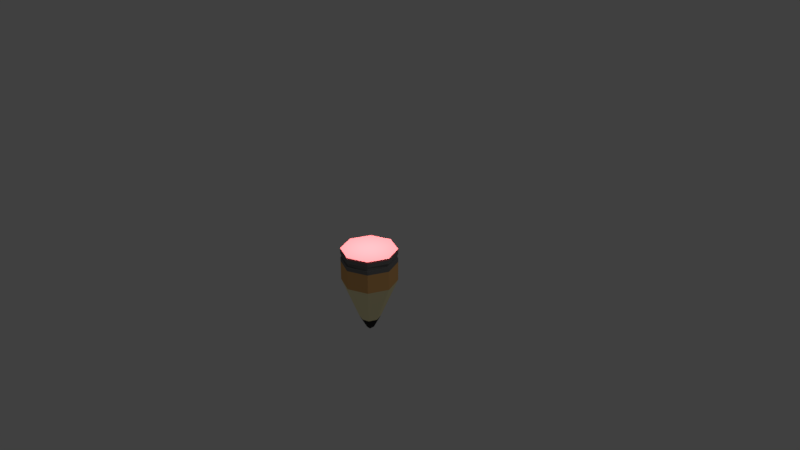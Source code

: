 # Source: pencil2.blend  (saved by Blender 2.79.0; exported with 4.5.12 LTS)
import bpy
from mathutils import Matrix  # noqa: F401  (used for matrix-valued properties, if any)

bpy.ops.wm.read_factory_settings(use_empty=True)
scene = bpy.context.scene
scene.name = 'Scene'

# ---- collections
col_collection_1 = bpy.data.collections.new('Collection 1'); scene.collection.children.link(col_collection_1)

# ---- materials (node trees are filled in below, after node groups)
mat_material = bpy.data.materials.new('Material')
mat_material.alpha_threshold = 0.0
mat_material.use_transparent_shadow = False
mat_material.diffuse_color = (0.8, 0.4331, 0.1577, 1.0)
mat_material.roughness = 0.5
mat_material.line_color = (0.0, 0.0, 0.0, 1.0)
mat_material_001 = bpy.data.materials.new('Material.001')
mat_material_001.alpha_threshold = 0.0
mat_material_001.use_transparent_shadow = False
mat_material_001.diffuse_color = (1.0, 0.904, 0.529, 1.0)
mat_material_001.roughness = 0.5
mat_material_002 = bpy.data.materials.new('Material.002')
mat_material_002.alpha_threshold = 0.0
mat_material_002.use_transparent_shadow = False
mat_material_002.diffuse_color = (0.03741, 0.03741, 0.03741, 1.0)
mat_material_002.roughness = 0.5
mat_material_003 = bpy.data.materials.new('Material.003')
mat_material_003.alpha_threshold = 0.0
mat_material_003.use_transparent_shadow = False
mat_material_003.diffuse_color = (0.196, 0.196, 0.196, 1.0)
mat_material_003.roughness = 0.5
mat_material_003.specular_intensity = 0.0
mat_material_004 = bpy.data.materials.new('Material.004')
mat_material_004.alpha_threshold = 0.0
mat_material_004.use_transparent_shadow = False
mat_material_004.diffuse_color = (0.8, 0.1781, 0.1878, 1.0)
mat_material_004.roughness = 0.5
mat_material_004.specular_intensity = 1.0

# ---- material node trees

# ---- world
world_world = bpy.data.worlds.new('World'); scene.world = world_world
world_world.color = (0.05088, 0.05088, 0.05088)
world_world.use_sun_shadow = False
world_world.sun_shadow_jitter_overblur = 0.0
world_world.cycles.sampling_method = 'MANUAL'

# ---- cameras
cam_camera = bpy.data.cameras.new('Camera')
cam_camera.clip_end = 100.0
cam_camera.lens = 35.0
cam_camera.sensor_width = 32.0
cam_camera.sensor_height = 18.0
cam_camera.ortho_scale = 7.314
cam_camera.dof.focus_distance = 0.0
cam_camera.dof.aperture_fstop = 128.0

# ---- lights
light_point = bpy.data.lights.new('Point', 'POINT')
light_point.transmission_factor = 0.0
light_point.energy = 100.0
light_point.shadow_buffer_clip_start = 0.5
light_point.shadow_soft_size = 0.1
light_point.shadow_maximum_resolution = 0.006
light_point.use_absolute_resolution = True
light_lamp = bpy.data.lights.new('Lamp', 'POINT')
light_lamp.transmission_factor = 0.0
light_lamp.cutoff_distance = 30.0
light_lamp.energy = 100.0
light_lamp.shadow_buffer_clip_start = 1.001
light_lamp.shadow_soft_size = 0.1
light_lamp.shadow_maximum_resolution = 0.006
light_lamp.use_absolute_resolution = True

# ---- meshes
me_cube = bpy.data.meshes.new('Cube')
me_cube.from_pydata([(0.703, -0.7017, 1.954), (0.703, -0.7017, 2.66), (0.08189, -0.09414, 0.0), (0.2374, -0.2886, 0.4553), (0.703, -0.7017, 3.103), (0.703, -0.7017, 3.164), (0.703, -0.7017, 2.958), (0.703, -0.7017, 2.809), (0.6843, -0.6831, 2.819), (0.6843, -0.6831, 2.948), (-0.703, -0.7017, 1.954), (-0.703, -0.7017, 2.66), (-1.102e-09, -1.0, 1.954), (-1.102e-09, -1.0, 2.66), (-0.08189, -0.09414, 0.0), (-1.102e-09, -0.09557, 0.0), (-1.102e-09, -0.3567, 0.4553), (-0.2374, -0.2886, 0.4553), (-0.703, -0.7017, 3.103), (-1.102e-09, -1.0, 3.103), (-0.703, -0.7017, 3.164), (-1.102e-09, -1.0, 3.164), (-0.703, -0.7017, 2.958), (-1.102e-09, -1.0, 2.958), (-1.102e-09, -1.0, 2.809), (-0.703, -0.7017, 2.809), (-0.6843, -0.6831, 2.819), (-0.6843, -0.6831, 2.948), (-1.102e-09, -0.9402, 2.948), (-1.102e-09, -0.9402, 2.819), (0.703, 0.7017, 1.954), (0.703, 0.7017, 2.66), (1.0, -2.204e-09, 1.954), (1.0, -2.204e-09, 2.66), (1.0, -2.204e-09, 3.164), (0.08567, -2.204e-09, 0.0), (0.08189, 0.09414, 0.0), (0.2374, 0.2886, 0.4553), (0.357, -2.204e-09, 0.4553), (1.0, -2.204e-09, 3.103), (0.703, 0.7017, 3.103), (0.703, 0.7017, 3.164), (0.703, 0.7017, 2.958), (1.0, -2.204e-09, 2.958), (0.703, 0.7017, 2.809), (1.0, -2.204e-09, 2.809), (0.6843, 0.6831, 2.819), (0.6843, 0.6831, 2.948), (0.9403, -2.204e-09, 2.819), (0.9403, -2.204e-09, 2.948), (-0.703, 0.7017, 1.954), (-0.703, 0.7017, 2.66), (-1.102e-09, 1.0, 1.954), (-1.102e-09, 1.0, 2.66), (-1.0, -2.204e-09, 1.954), (-1.0, -2.204e-09, 2.66), (-1.0, -2.204e-09, 3.164), (-1.102e-09, -2.204e-09, 1.954), (-0.08567, -2.204e-09, 0.0), (-0.08189, 0.09414, 0.0), (-1.102e-09, 0.09557, 0.0), (-1.102e-09, -2.204e-09, 0.0), (-1.102e-09, 0.3567, 0.4553), (-0.2374, 0.2886, 0.4553), (-0.357, -2.204e-09, 0.4553), (-1.102e-09, -2.204e-09, 0.4553), (-1.0, -2.204e-09, 3.103), (-0.703, 0.7017, 3.103), (-1.102e-09, 1.0, 3.103), (-0.703, 0.7017, 3.164), (-1.102e-09, 1.0, 3.164), (-1.102e-09, -2.204e-09, 3.164), (-0.703, 0.7017, 2.958), (-1.102e-09, 1.0, 2.958), (-1.0, -2.204e-09, 2.958), (-1.102e-09, 1.0, 2.809), (-0.703, 0.7017, 2.809), (-1.0, -2.204e-09, 2.809), (-0.6843, 0.6831, 2.819), (-0.6843, 0.6831, 2.948), (-0.9403, -2.204e-09, 2.819), (-0.9403, -2.204e-09, 2.948), (-1.102e-09, 0.9402, 2.948), (-1.102e-09, 0.9402, 2.819)], [], [(32, 33, 1, 0), (0, 1, 13, 12), (23, 6, 4, 19), (3, 16, 15, 2), (35, 2, 15, 61), (38, 3, 2, 35), (32, 0, 3, 38), (0, 12, 16, 3), (19, 4, 5, 21), (6, 43, 39, 4), (34, 71, 21, 5), (4, 39, 34, 5), (24, 7, 8, 29), (43, 6, 9, 49), (13, 1, 7, 24), (1, 33, 45, 7), (8, 48, 49, 9), (29, 8, 9, 28), (6, 23, 28, 9), (7, 45, 48, 8), (54, 10, 11, 55), (10, 12, 13, 11), (23, 19, 18, 22), (17, 14, 15, 16), (58, 61, 15, 14), (64, 58, 14, 17), (16, 15, 61, 65), (12, 16, 65, 57), (54, 64, 17, 10), (10, 17, 16, 12), (19, 21, 20, 18), (22, 18, 66, 74), (56, 20, 21, 71), (18, 20, 56, 66), (24, 29, 26, 25), (74, 81, 27, 22), (13, 24, 25, 11), (11, 25, 77, 55), (26, 27, 81, 80), (29, 28, 27, 26), (22, 27, 28, 23), (25, 26, 80, 77), (32, 30, 31, 33), (30, 52, 53, 31), (73, 68, 40, 42), (37, 36, 60, 62), (35, 61, 60, 36), (65, 61, 35, 38), (38, 35, 36, 37), (32, 38, 37, 30), (57, 65, 38, 32), (30, 37, 62, 52), (68, 70, 41, 40), (42, 40, 39, 43), (34, 41, 70, 71), (40, 41, 34, 39), (75, 83, 46, 44), (43, 49, 47, 42), (53, 75, 44, 31), (31, 44, 45, 33), (46, 47, 49, 48), (83, 82, 47, 46), (42, 47, 82, 73), (44, 46, 48, 45), (54, 55, 51, 50), (50, 51, 53, 52), (73, 72, 67, 68), (63, 62, 60, 59), (58, 59, 60, 61), (65, 64, 58, 61), (64, 63, 59, 58), (62, 65, 61, 60), (52, 57, 65, 62), (54, 50, 63, 64), (57, 54, 64, 65), (50, 52, 62, 63), (68, 67, 69, 70), (72, 74, 66, 67), (56, 71, 70, 69), (67, 66, 56, 69), (75, 76, 78, 83), (74, 72, 79, 81), (53, 51, 76, 75), (51, 55, 77, 76), (78, 80, 81, 79), (83, 78, 79, 82), (72, 73, 82, 79), (76, 77, 80, 78)])
me_cube.polygons.foreach_set('material_index', [0, 0, 3, 2, 2, 2, 1, 1, 4, 3, 4, 4, 3, 3, 3, 3, 3, 3, 3, 3, 0, 0, 3, 2, 2, 2, 2, 0, 1, 1, 4, 3, 4, 4, 3, 3, 3, 3, 3, 3, 3, 3, 0, 0, 3, 2, 2, 2, 2, 1, 0, 1, 4, 3, 4, 4, 3, 3, 3, 3, 3, 3, 3, 3, 0, 0, 3, 2, 2, 2, 2, 2, 0, 1, 0, 1, 4, 3, 4, 4, 3, 3, 3, 3, 3, 3, 3, 3])
_uv = me_cube.uv_layers.new(name='UVMap')
_uv.uv.foreach_set('vector', [0.3078, 0.2997, 0.3078, 0.4041, 0.2145, 0.3989, 0.2145, 0.2945, 0.0, 0.1306, 8.184e-08, 0.0264, 0.1072, 0.02202, 0.1072, 0.1263, 0.3913, 0.5306, 0.3868, 0.4262, 0.4088, 0.4262, 0.4133, 0.5306, 0.07104, 0.3581, 0.1072, 0.3571, 0.1072, 0.4282, 0.09476, 0.4282, 0.3759, 0.637, 0.375, 0.651, 0.3625, 0.651, 0.3628, 0.6368, 0.331, 0.07072, 0.2925, 0.06859, 0.327, 0.0, 0.3408, 0.0002993, 0.3078, 0.2997, 0.2145, 0.2945, 0.2925, 0.06859, 0.331, 0.07072, 0.0, 0.1306, 0.1072, 0.1263, 0.1072, 0.3571, 0.07104, 0.3581, 0.4133, 0.5306, 0.4088, 0.4262, 0.418, 0.4262, 0.4225, 0.5306, 0.8562, 0.2969, 0.8526, 0.3877, 0.8304, 0.3881, 0.8341, 0.2973, 0.5419, 0.7266, 0.4823, 0.8633, 0.3418, 0.8053, 0.4256, 0.7265, 0.8341, 0.2973, 0.8304, 0.3881, 0.8213, 0.3883, 0.8249, 0.2974, 0.7191, 0.07876, 0.8029, 0.0, 0.8044, 0.003629, 0.7275, 0.08222, 0.2, 0.7174, 0.2809, 0.7987, 0.2771, 0.8001, 0.1965, 0.7256, 0.1072, 0.02202, 8.184e-08, 0.0264, 8.184e-08, 0.004381, 0.1072, 0.0, 0.2145, 0.3989, 0.3078, 0.4041, 0.3078, 0.4262, 0.2145, 0.421, 0.8788, 0.2969, 0.8757, 0.3865, 0.8562, 0.3868, 0.8593, 0.2972, 0.8252, 0.6014, 0.8213, 0.4998, 0.8408, 0.4998, 0.8447, 0.6014, 0.2809, 0.7987, 0.2809, 0.912, 0.2725, 0.9086, 0.2771, 0.8001, 0.8029, 0.0, 0.9192, 0.0001067, 0.9156, 0.008262, 0.8044, 0.003629, 0.7051, 0.6008, 0.8213, 0.6006, 0.8213, 0.7045, 0.7051, 0.7048, 0.2145, 0.1306, 0.1072, 0.1263, 0.1072, 0.02202, 0.2145, 0.0264, 0.3913, 0.5306, 0.4133, 0.5306, 0.4088, 0.6349, 0.3868, 0.6349, 0.1435, 0.3581, 0.1197, 0.4282, 0.1072, 0.4282, 0.1072, 0.3571, 0.3497, 0.6366, 0.3628, 0.6368, 0.3625, 0.651, 0.35, 0.6506, 0.7417, 0.3692, 0.7572, 0.2976, 0.7707, 0.2981, 0.7894, 0.3691, 0.09106, 0.4955, 0.1285, 0.4282, 0.1426, 0.4282, 0.1439, 0.4955, 0.0, 0.7173, 0.09106, 0.4955, 0.1439, 0.4955, 0.1482, 0.7173, 0.7051, 0.6008, 0.7417, 0.3692, 0.7894, 0.3691, 0.8213, 0.6006, 0.2145, 0.1306, 0.1435, 0.3581, 0.1072, 0.3571, 0.1072, 0.1263, 0.4133, 0.5306, 0.4225, 0.5306, 0.418, 0.6349, 0.4088, 0.6349, 0.3497, 0.6197, 0.3277, 0.6207, 0.3218, 0.5078, 0.3438, 0.5067, 0.4227, 0.9999, 0.3418, 0.9186, 0.3418, 0.8053, 0.4823, 0.8633, 0.3277, 0.6207, 0.3186, 0.6212, 0.3127, 0.5082, 0.3218, 0.5078, 0.7191, 0.07876, 0.7275, 0.08222, 0.7229, 0.1906, 0.7191, 0.1921, 0.08084, 0.9907, 0.08439, 0.9825, 0.1956, 0.9872, 0.1971, 0.9908, 0.1072, 0.02202, 0.1072, 0.0, 0.2145, 0.004381, 0.2145, 0.0264, 0.8213, 0.7045, 0.8213, 0.7265, 0.7051, 0.7267, 0.7051, 0.7048, 0.8692, 0.6882, 0.8498, 0.6891, 0.8447, 0.581, 0.8641, 0.5801, 0.8252, 0.6014, 0.8447, 0.6014, 0.8408, 0.703, 0.8213, 0.703, 0.1971, 0.9908, 0.1956, 0.9872, 0.2725, 0.9086, 0.2809, 0.912, 0.7191, 0.1921, 0.7229, 0.1906, 0.8035, 0.2652, 0.8, 0.2734, 0.3078, 0.2997, 0.4225, 0.2983, 0.4225, 0.4027, 0.3078, 0.4041, 0.6227, 0.4324, 0.5389, 0.4228, 0.5389, 0.3188, 0.6227, 0.3284, 0.3808, 0.5081, 0.3588, 0.5091, 0.3648, 0.4272, 0.3868, 0.4262, 0.5338, 0.6572, 0.501, 0.7265, 0.4894, 0.726, 0.5037, 0.6545, 0.3759, 0.637, 0.3628, 0.6368, 0.363, 0.6226, 0.3755, 0.6231, 0.65, 0.1484, 0.7191, 0.1484, 0.7191, 0.1611, 0.65, 0.2014, 0.331, 0.07072, 0.3408, 0.0002993, 0.3549, 0.0005138, 0.3781, 0.07016, 0.3078, 0.2997, 0.331, 0.07072, 0.3781, 0.07016, 0.4225, 0.2983, 0.4225, 0.1484, 0.65, 0.1484, 0.65, 0.2014, 0.4225, 0.2969, 0.6227, 0.4324, 0.5338, 0.6572, 0.5037, 0.6545, 0.5389, 0.4228, 0.3588, 0.5091, 0.3497, 0.5095, 0.3557, 0.4276, 0.3648, 0.4272, 0.8562, 0.4993, 0.8341, 0.4997, 0.8304, 0.3881, 0.8526, 0.3877, 0.5419, 0.7266, 0.6227, 0.8079, 0.6227, 0.9212, 0.4823, 0.8633, 0.8341, 0.4997, 0.8249, 0.4998, 0.8213, 0.3883, 0.8304, 0.3881, 1.0, 0.1947, 0.9916, 0.1913, 0.9963, 0.08285, 1.0, 0.08137, 0.2, 0.7174, 0.1965, 0.7256, 0.08529, 0.7209, 0.08379, 0.7173, 0.5389, 0.3188, 0.5389, 0.2969, 0.6227, 0.3065, 0.6227, 0.3284, 0.4225, 0.4027, 0.4225, 0.4248, 0.3078, 0.4262, 0.3078, 0.4041, 0.8788, 0.4939, 0.8593, 0.4943, 0.8562, 0.3868, 0.8757, 0.3865, 0.3321, 0.7026, 0.3127, 0.7035, 0.3178, 0.622, 0.3372, 0.6212, 0.08379, 0.7173, 0.08529, 0.7209, 0.008391, 0.7995, 9.093e-09, 0.7961, 1.0, 0.08137, 0.9963, 0.08285, 0.9156, 0.008262, 0.9192, 0.0001067, 0.7051, 0.6008, 0.7051, 0.7048, 0.6227, 0.695, 0.6227, 0.5911, 0.4225, 0.4233, 0.4225, 0.3193, 0.5389, 0.3188, 0.5389, 0.4228, 0.3808, 0.5081, 0.3868, 0.6212, 0.3648, 0.6222, 0.3588, 0.5091, 0.4662, 0.6541, 0.5037, 0.6545, 0.4894, 0.726, 0.4777, 0.7255, 0.3497, 0.6366, 0.3505, 0.6226, 0.363, 0.6226, 0.3628, 0.6368, 0.65, 0.1484, 0.65, 0.09544, 0.7191, 0.1357, 0.7191, 0.1484, 0.7417, 0.3692, 0.7077, 0.3652, 0.7441, 0.2969, 0.7572, 0.2976, 0.1968, 0.4955, 0.1439, 0.4955, 0.1426, 0.4282, 0.1568, 0.4282, 0.2965, 0.7173, 0.1482, 0.7173, 0.1439, 0.4955, 0.1968, 0.4955, 0.7051, 0.6008, 0.6227, 0.5911, 0.7077, 0.3652, 0.7417, 0.3692, 0.4225, 0.1484, 0.4225, 0.0, 0.65, 0.09544, 0.65, 0.1484, 0.4225, 0.4233, 0.5389, 0.4228, 0.5037, 0.6545, 0.4662, 0.6541, 0.3588, 0.5091, 0.3648, 0.6222, 0.3557, 0.6226, 0.3497, 0.5095, 0.3497, 0.4262, 0.3438, 0.5067, 0.3218, 0.5078, 0.3277, 0.4273, 0.4227, 0.9999, 0.4823, 0.8633, 0.6227, 0.9212, 0.5389, 1.0, 0.3277, 0.4273, 0.3218, 0.5078, 0.3127, 0.5082, 0.3186, 0.4277, 1.0, 0.1947, 0.9162, 0.2735, 0.9147, 0.2699, 0.9916, 0.1913, 0.08084, 0.9907, 0.0, 0.9094, 0.00372, 0.9079, 0.08439, 0.9825, 0.5389, 0.3188, 0.4225, 0.3193, 0.4225, 0.2973, 0.5389, 0.2969, 0.6227, 0.695, 0.7051, 0.7048, 0.7051, 0.7267, 0.6227, 0.717, 0.8692, 0.4998, 0.8641, 0.5801, 0.8447, 0.581, 0.8498, 0.5008, 0.3321, 0.7026, 0.3372, 0.811, 0.3178, 0.8119, 0.3127, 0.7035, 0.0, 0.9094, 9.093e-09, 0.7961, 0.008391, 0.7995, 0.00372, 0.9079, 0.9162, 0.2735, 0.8, 0.2734, 0.8035, 0.2652, 0.9147, 0.2699])
me_cube.materials.append(mat_material)
me_cube.materials.append(mat_material_001)
me_cube.materials.append(mat_material_002)
me_cube.materials.append(mat_material_003)
me_cube.materials.append(mat_material_004)
me_cube.use_remesh_preserve_volume = False
me_cube.use_remesh_preserve_attributes = False
me_cube.use_mirror_vertex_groups = False
me_cube.update()

# ---- objects
ob_point = bpy.data.objects.new('Point', light_point)
ob_cube = bpy.data.objects.new('Cube', me_cube)
ob_lamp = bpy.data.objects.new('Lamp', light_lamp)
ob_camera = bpy.data.objects.new('Camera', cam_camera)

# ---- transforms, parenting, visibility, modifiers, constraints
ob_point.location = (0.0, 0.0, 0.9766)
ob_point.lineart.crease_threshold = 0.0
ob_cube.location = (4.139e-10, 8.278e-10, -1.11)
ob_cube.scale = (0.3756, 0.3756, 0.3756)
ob_cube.lock_rotations_4d = False
ob_cube.empty_display_type = 'ARROWS'
ob_cube.lineart.crease_threshold = 0.0
ob_lamp.location = (4.076, 1.005, 5.904)
ob_lamp.rotation_euler = (0.6503, 0.05522, 1.866)
ob_lamp.lock_rotations_4d = False
ob_lamp.empty_display_type = 'ARROWS'
ob_lamp.color = (0.0, 0.0, 0.0, 0.0)
ob_lamp.lineart.crease_threshold = 0.0
ob_camera.location = (7.481, -6.508, 5.344)
ob_camera.rotation_euler = (1.109, 0.0, 0.8149)
ob_camera.lock_rotations_4d = False
ob_camera.empty_display_type = 'ARROWS'
ob_camera.color = (0.0, 0.0, 0.0, 0.0)
ob_camera.display_type = 'WIRE'
ob_camera.lineart.crease_threshold = 0.0

# ---- collection membership
col_collection_1.objects.link(ob_point)
col_collection_1.objects.link(ob_cube)
col_collection_1.objects.link(ob_lamp)
col_collection_1.objects.link(ob_camera)

# ---- scene / render settings (as saved in the file)
scene.camera = ob_camera
scene.frame_start = 1; scene.frame_end = 250; scene.frame_set(1)
scene.render.engine = 'BLENDER_EEVEE_NEXT'
scene.render.resolution_percentage = 50
scene.render.dither_intensity = 0.0
scene.cycles.use_denoising = False
scene.cycles.samples = 128
scene.cycles.sampling_pattern = 'TABULATED_SOBOL'
scene.cycles.use_adaptive_sampling = False
scene.cycles.use_light_tree = False
scene.cycles.blur_glossy = 0.0
scene.cycles.sample_clamp_indirect = 0.0
scene.view_settings.view_transform = 'Standard'
bpy.context.view_layer.update()
